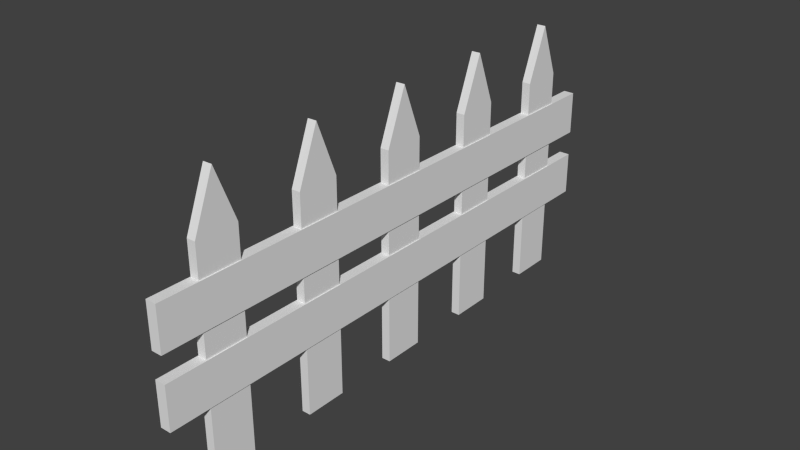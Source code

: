# Source: cerca.blend  (saved by Blender 2.92.15; exported with 4.5.12 LTS)
import bpy
from mathutils import Matrix  # noqa: F401  (used for matrix-valued properties, if any)

bpy.ops.wm.read_factory_settings(use_empty=True)
scene = bpy.context.scene
scene.name = 'Scene'

# ---- collections
col_1 = bpy.data.collections.new('컬렉션 1'); scene.collection.children.link(col_1)

# ---- materials (node trees are filled in below, after node groups)
mat_material = bpy.data.materials.new('Material')
mat_material.alpha_threshold = 0.0
mat_material.use_transparent_shadow = False
mat_material.roughness = 0.5
mat_material.line_color = (0.0, 0.0, 0.0, 1.0)

# ---- material node trees

# ---- world
world_world = bpy.data.worlds.new('World'); scene.world = world_world
world_world.color = (0.05088, 0.05088, 0.05088)
world_world.use_sun_shadow = False
world_world.sun_shadow_jitter_overblur = 0.0
world_world.cycles.sampling_method = 'MANUAL'
world_world.cycles.sample_map_resolution = 256

# ---- meshes
me_plane = bpy.data.meshes.new('Plane')
me_plane.from_pydata([(-0.3453, -0.8781, -0.04403), (-1.879, -0.8781, -0.04403), (-0.3453, 0.8196, -0.04403), (-1.879, 0.8196, -0.04403), (-0.3453, -0.8781, -0.04403), (-1.879, -0.8781, -0.04403), (-0.3453, 0.8196, -0.04403), (-1.879, 0.8196, -0.04403), (-0.3453, -0.8781, 0.05597), (-1.879, -0.8781, 0.05597), (-0.3453, 0.8196, 0.05597), (-1.879, 0.8196, 0.05597), (2.078, -0.8781, -0.04403), (0.5447, -0.8781, -0.04403), (2.078, 0.8196, -0.04403), (0.5447, 0.8196, -0.04403), (2.078, -0.8781, -0.04403), (0.5447, -0.8781, -0.04403), (2.078, 0.8196, -0.04403), (0.5447, 0.8196, -0.04403), (2.078, -0.8781, 0.05597), (0.5447, -0.8781, 0.05597), (2.078, 0.8196, 0.05597), (0.5447, 0.8196, 0.05597)], [], [(1, 3, 2, 0), (4, 6, 10, 8), (0, 2, 6, 4), (3, 1, 5, 7), (2, 3, 7, 6), (1, 0, 4, 5), (9, 8, 10, 11), (7, 5, 9, 11), (6, 7, 11, 10), (5, 4, 8, 9), (13, 15, 14, 12), (16, 18, 22, 20), (12, 14, 18, 16), (15, 13, 17, 19), (14, 15, 19, 18), (13, 12, 16, 17), (21, 20, 22, 23), (19, 17, 21, 23), (18, 19, 23, 22), (17, 16, 20, 21)])
_uv = me_plane.uv_layers.new(name='UVMap')
_uv.uv.foreach_set('vector', [0.1734, 0.152, 0.1734, 1.001, 0.9401, 1.001, 0.9401, 0.152, 0.7003, 0.2901, 1.549, 0.2901, 1.549, 0.3401, 0.7003, 0.3401, 0.3484, 0.7003, 0.3484, 1.549, 0.3484, 1.549, 0.3484, 0.7003, 0.5817, 0.5492, 0.5817, -0.2997, 0.5817, -0.2997, 0.5817, 0.5492, 0.3484, 0.5492, -0.4183, 0.5492, -0.4183, 0.5492, 0.3484, 0.5492, 0.5817, 0.7003, 1.348, 0.7003, 1.348, 0.7003, 0.5817, 0.7003, -0.02866, 0.06285, 0.738, 0.06285, 0.738, 0.9117, -0.02866, 0.9117, 0.5492, 0.2901, -0.2997, 0.2901, -0.2997, 0.3401, 0.5492, 0.3401, 0.3484, 0.2901, -0.4183, 0.2901, -0.4183, 0.3401, 0.3484, 0.3401, 0.5817, 0.2901, 1.348, 0.2901, 1.348, 0.3401, 0.5817, 0.3401, 0.1139, 0.1559, 0.1139, 1.005, 0.8805, 1.005, 0.8805, 0.1559, 0.7003, 0.2901, 1.549, 0.2901, 1.549, 0.3401, 0.7003, 0.3401, 0.56, 0.7003, 0.56, 1.549, 0.56, 1.549, 0.56, 0.7003, 0.7934, 0.5492, 0.7934, -0.2997, 0.7934, -0.2997, 0.7934, 0.5492, 0.56, 0.5492, -0.2066, 0.5492, -0.2066, 0.5492, 0.56, 0.5492, 0.7934, 0.7003, 1.56, 0.7003, 1.56, 0.7003, 0.7934, 0.7003, 0.183, 0.06285, 0.9497, 0.06285, 0.9497, 0.9117, 0.183, 0.9117, 0.5492, 0.2901, -0.2997, 0.2901, -0.2997, 0.3401, 0.5492, 0.3401, 0.56, 0.2901, -0.2066, 0.2901, -0.2066, 0.3401, 0.56, 0.3401, 0.7934, 0.2901, 1.56, 0.2901, 1.56, 0.3401, 0.7934, 0.3401])
me_plane.use_remesh_preserve_volume = False
me_plane.use_remesh_preserve_attributes = False
me_plane.use_mirror_vertex_groups = False
me_plane.update()
me_cube = bpy.data.meshes.new('Cube')
me_cube.from_pydata([(-0.8308, -0.608, 0.4292), (-0.8308, -1.0, 0.4292), (-0.9132, -1.0, 0.4292), (-0.9132, -0.608, 0.4292), (-0.8308, -0.608, 2.429), (-0.8308, -1.0, 2.429), (-0.9132, -1.0, 2.429), (-0.9132, -0.608, 2.429), (-0.8308, -0.8011, 2.929), (-0.9132, -0.804, 2.929), (-0.8308, 0.392, 0.4292), (-0.8308, 0.0, 0.4292), (-0.9132, 1.788e-07, 0.4292), (-0.9132, 0.392, 0.4292), (-0.8308, 0.392, 2.429), (-0.8308, -5.96e-07, 2.429), (-0.9132, 3.576e-07, 2.429), (-0.9132, 0.392, 2.429), (-0.8308, 0.1989, 2.929), (-0.9132, 0.196, 2.929), (-0.8308, 1.392, 0.4292), (-0.8308, 1.0, 0.4292), (-0.9132, 1.0, 0.4292), (-0.9132, 1.392, 0.4292), (-0.8308, 1.392, 2.429), (-0.8308, 1.0, 2.429), (-0.9132, 1.0, 2.429), (-0.9132, 1.392, 2.429), (-0.8308, 1.199, 2.929), (-0.9132, 1.196, 2.929), (-0.8308, 2.392, 0.4292), (-0.8308, 2.0, 0.4292), (-0.9132, 2.0, 0.4292), (-0.9132, 2.392, 0.4292), (-0.8308, 2.392, 2.429), (-0.8308, 2.0, 2.429), (-0.9132, 2.0, 2.429), (-0.9132, 2.392, 2.429), (-0.8308, 2.199, 2.929), (-0.9132, 2.196, 2.929), (-0.8308, 3.392, 0.4292), (-0.8308, 3.0, 0.4292), (-0.9132, 3.0, 0.4292), (-0.9132, 3.392, 0.4292), (-0.8308, 3.392, 2.429), (-0.8308, 3.0, 2.429), (-0.9132, 3.0, 2.429), (-0.9132, 3.392, 2.429), (-0.8308, 3.199, 2.929), (-0.9132, 3.196, 2.929)], [], [(0, 1, 2, 3), (8, 9, 6, 5), (0, 4, 8, 5, 1), (1, 5, 6, 2), (2, 6, 9, 7, 3), (4, 0, 3, 7), (4, 7, 9, 8), (10, 11, 12, 13), (18, 19, 16, 15), (10, 14, 18, 15, 11), (11, 15, 16, 12), (12, 16, 19, 17, 13), (14, 10, 13, 17), (14, 17, 19, 18), (20, 21, 22, 23), (28, 29, 26, 25), (20, 24, 28, 25, 21), (21, 25, 26, 22), (22, 26, 29, 27, 23), (24, 20, 23, 27), (24, 27, 29, 28), (30, 31, 32, 33), (38, 39, 36, 35), (30, 34, 38, 35, 31), (31, 35, 36, 32), (32, 36, 39, 37, 33), (34, 30, 33, 37), (34, 37, 39, 38), (40, 41, 42, 43), (48, 49, 46, 45), (40, 44, 48, 45, 41), (41, 45, 46, 42), (42, 46, 49, 47, 43), (44, 40, 43, 47), (44, 47, 49, 48)])
_uv = me_cube.uv_layers.new(name='UVMap')
_uv.uv.foreach_set('vector', [0.5715, -0.1697, 0.5715, 0.01589, 0.5325, 0.01589, 0.5325, -0.1697, -0.3282, 0.01915, -0.2891, 0.01937, -0.2885, 0.2692, -0.3275, 0.2693, 1.019, 0.9364, 1.019, -0.01031, 1.111, -0.247, 1.205, -0.01031, 1.205, 0.9364, -0.3282, 1.199, -0.3275, 0.2693, -0.2885, 0.2692, -0.2891, 1.199, 0.8646, 1.199, 0.8646, 0.2526, 0.9573, 0.01589, 1.05, 0.2526, 1.05, 1.199, -0.4868, 0.2688, -0.4874, 1.199, -0.5265, 1.199, -0.5258, 0.2688, -0.4868, 0.2688, -0.5258, 0.2688, -0.5265, 0.01908, -0.4874, 0.0193, 0.679, -0.1697, 0.679, 0.01589, 0.64, 0.01589, 0.64, -0.1697, -0.3678, 0.01915, -0.3288, 0.01937, -0.3282, 0.2692, -0.3672, 0.2693, 1.39, 0.988, 1.39, 0.04123, 1.482, -0.1955, 1.576, 0.04123, 1.576, 0.988, -0.3678, 1.199, -0.3672, 0.2693, -0.3282, 0.2692, -0.3288, 1.199, -0.06326, 1.199, -0.06326, 0.2526, 0.02953, 0.01589, 0.1223, 0.2526, 0.1223, 1.199, -0.5661, 0.2688, -0.5667, 1.199, -0.6058, 1.199, -0.6052, 0.2688, -0.5661, 0.2688, -0.6052, 0.2688, -0.6058, 0.01908, -0.5667, 0.0193, 0.5325, -0.1697, 0.5325, 0.01589, 0.4934, 0.01589, 0.4934, -0.1697, -0.2885, 0.01915, -0.2494, 0.01937, -0.2488, 0.2692, -0.2879, 0.2693, 1.263, 0.6769, 1.263, 0.1289, 1.316, -0.008043, 1.371, 0.1289, 1.371, 0.6769, -0.2885, 1.199, -0.2879, 0.2693, -0.2488, 0.2692, -0.2494, 1.199, 0.679, 0.01589, 0.679, 0.9626, 0.5862, 1.199, 0.4934, 0.9626, 0.4934, 0.01589, -0.4471, 0.2688, -0.4478, 1.199, -0.4868, 1.199, -0.4862, 0.2688, -0.4471, 0.2688, -0.4862, 0.2688, -0.4868, 0.01908, -0.4477, 0.0193, 0.3079, -0.1697, 0.3079, 0.01589, 0.2688, 0.01589, 0.2688, -0.1697, -0.4075, 0.01915, -0.3684, 0.01937, -0.3678, 0.2692, -0.4069, 0.2693, 0.8646, 0.01589, 0.8646, 0.9626, 0.7731, 1.199, 0.679, 0.9626, 0.679, 0.01589, -0.4075, 1.199, -0.4069, 0.2693, -0.3678, 0.2692, -0.3684, 1.199, -0.1028, 0.02827, -0.1028, 0.6723, -0.1659, 0.8333, -0.229, 0.6723, -0.229, 0.02827, -0.5265, 0.2688, -0.5271, 1.199, -0.5661, 1.199, -0.5655, 0.2688, -0.5265, 0.2688, -0.5655, 0.2688, -0.5661, 0.01908, -0.5271, 0.0193, 0.64, -0.1697, 0.64, 0.01589, 0.6009, 0.01589, 0.6009, -0.1697, -0.4471, 0.01915, -0.4081, 0.01937, -0.4075, 0.2692, -0.4465, 0.2693, 0.4934, 0.01589, 0.4934, 0.9626, 0.402, 1.199, 0.3079, 0.9626, 0.3079, 0.01589, -0.4471, 1.199, -0.4465, 0.2693, -0.4075, 0.2692, -0.4081, 1.199, 0.3079, 0.01589, 0.3079, 0.9626, 0.2151, 1.199, 0.1223, 0.9626, 0.1223, 0.01589, -0.6058, 0.2688, -0.6064, 1.199, -0.6454, 1.199, -0.6448, 0.2688, -0.6058, 0.2688, -0.6448, 0.2688, -0.6454, 0.01908, -0.6064, 0.0193])
me_cube.materials.append(mat_material)
me_cube.use_remesh_preserve_volume = False
me_cube.use_remesh_preserve_attributes = False
me_cube.use_mirror_vertex_groups = False
me_cube.update()

# ---- objects
ob_plane = bpy.data.objects.new('Plane', me_plane)
ob_cube = bpy.data.objects.new('Cube', me_cube)

# ---- transforms, parenting, visibility, modifiers, constraints
ob_plane.location = (0.04206, 1.279, 1.624)
ob_plane.rotation_euler = (0.0, 1.571, 0.0)
ob_plane.scale = (0.2667, 3.031, 1.0)
ob_plane.lineart.crease_threshold = 0.0
ob_cube.location = (0.9186, 0.0, 0.0)
ob_cube.lock_rotations_4d = False
ob_cube.empty_display_type = 'ARROWS'
ob_cube.lineart.crease_threshold = 0.0

# ---- collection membership
col_1.objects.link(ob_plane)
col_1.objects.link(ob_cube)

# ---- scene / render settings (as saved in the file)
scene.frame_start = 1; scene.frame_end = 250; scene.frame_set(1)
scene.render.engine = 'BLENDER_EEVEE_NEXT'
scene.render.image_settings.compression = 90
scene.render.resolution_percentage = 50
scene.render.dither_intensity = 0.0
scene.cycles.use_denoising = False
scene.cycles.samples = 10
scene.cycles.sampling_pattern = 'TABULATED_SOBOL'
scene.cycles.light_sampling_threshold = 0.0
scene.cycles.use_adaptive_sampling = False
scene.cycles.use_light_tree = False
scene.cycles.blur_glossy = 0.0
scene.cycles.volume_bounces = 1
scene.cycles.pixel_filter_type = 'GAUSSIAN'
scene.cycles.sample_clamp_indirect = 0.0
scene.view_settings.view_transform = 'Standard'
bpy.context.view_layer.update()

# ---- added for rendering (the .blend has no active camera and no usable light): camera, sun
cam_auto = bpy.data.cameras.new('AutoCamera')
cam_auto.lens = 50.0
cam_auto.sensor_width = 36.0
cam_auto.clip_end = 1000.0
ob_auto_camera = bpy.data.objects.new('AutoCamera', cam_auto)
scene.collection.objects.link(ob_auto_camera)
ob_auto_camera.location = (5.34242, -5.16314, 5.91471)
ob_auto_camera.rotation_euler = (1.09748, -7.21219e-08, 0.694738)
scene.camera = ob_auto_camera
light_auto_sun = bpy.data.lights.new('AutoSun', 'SUN')
light_auto_sun.energy = 3.0
light_auto_sun.angle = 0.0523599
ob_auto_sun = bpy.data.objects.new('AutoSun', light_auto_sun)
scene.collection.objects.link(ob_auto_sun)
ob_auto_sun.rotation_euler = (0.872665, 0.174533, 0.523599)
bpy.context.view_layer.update()
